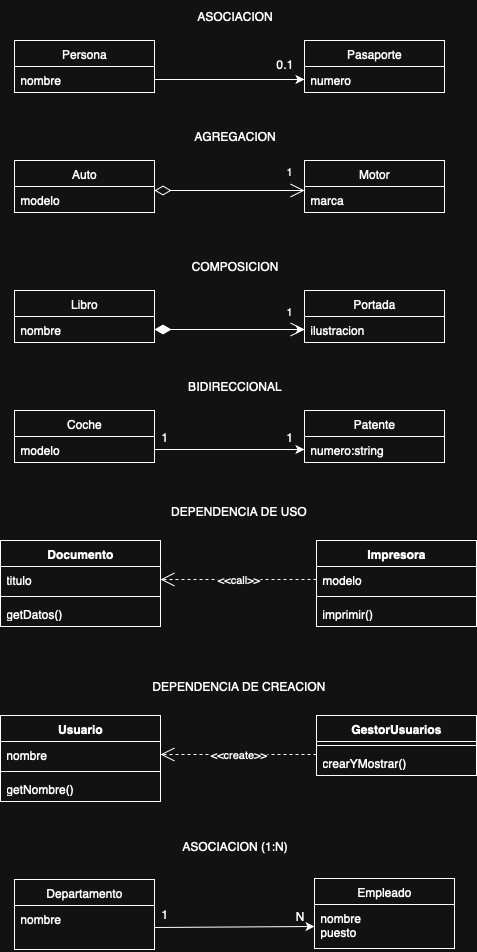

The diagram above was exported from draw.io. Its source (the exported page's mxGraphModel, read from the mxfile embedded in the PNG):
<mxGraphModel dx="976" dy="567" grid="1" gridSize="10" guides="1" tooltips="1" connect="1" arrows="1" fold="1" page="1" pageScale="1" pageWidth="827" pageHeight="1169" math="0" shadow="0">
  <root>
    <mxCell id="0" />
    <mxCell id="1" parent="0" />
    <mxCell id="k93IRnV3bHNMQjbPAfWl-8" style="rounded=0;orthogonalLoop=1;jettySize=auto;html=1;entryX=0;entryY=0.5;entryDx=0;entryDy=0;exitX=1;exitY=0.5;exitDx=0;exitDy=0;" parent="1" source="k93IRnV3bHNMQjbPAfWl-3" target="k93IRnV3bHNMQjbPAfWl-7" edge="1">
      <mxGeometry relative="1" as="geometry" />
    </mxCell>
    <mxCell id="k93IRnV3bHNMQjbPAfWl-2" value="Persona" style="swimlane;fontStyle=0;childLayout=stackLayout;horizontal=1;startSize=26;fillColor=none;horizontalStack=0;resizeParent=1;resizeParentMax=0;resizeLast=0;collapsible=1;marginBottom=0;whiteSpace=wrap;html=1;" parent="1" vertex="1">
      <mxGeometry x="190" y="100" width="140" height="52" as="geometry" />
    </mxCell>
    <mxCell id="k93IRnV3bHNMQjbPAfWl-3" value="nombre" style="text;strokeColor=none;fillColor=none;align=left;verticalAlign=top;spacingLeft=4;spacingRight=4;overflow=hidden;rotatable=0;points=[[0,0.5],[1,0.5]];portConstraint=eastwest;whiteSpace=wrap;html=1;" parent="k93IRnV3bHNMQjbPAfWl-2" vertex="1">
      <mxGeometry y="26" width="140" height="26" as="geometry" />
    </mxCell>
    <mxCell id="k93IRnV3bHNMQjbPAfWl-6" value="Pasaporte" style="swimlane;fontStyle=0;childLayout=stackLayout;horizontal=1;startSize=26;fillColor=none;horizontalStack=0;resizeParent=1;resizeParentMax=0;resizeLast=0;collapsible=1;marginBottom=0;whiteSpace=wrap;html=1;" parent="1" vertex="1">
      <mxGeometry x="480" y="100" width="140" height="52" as="geometry" />
    </mxCell>
    <mxCell id="k93IRnV3bHNMQjbPAfWl-7" value="numero" style="text;strokeColor=none;fillColor=none;align=left;verticalAlign=top;spacingLeft=4;spacingRight=4;overflow=hidden;rotatable=0;points=[[0,0.5],[1,0.5]];portConstraint=eastwest;whiteSpace=wrap;html=1;" parent="k93IRnV3bHNMQjbPAfWl-6" vertex="1">
      <mxGeometry y="26" width="140" height="26" as="geometry" />
    </mxCell>
    <mxCell id="k93IRnV3bHNMQjbPAfWl-9" value="0.1" style="text;html=1;align=center;verticalAlign=middle;resizable=0;points=[];autosize=1;strokeColor=none;fillColor=none;" parent="1" vertex="1">
      <mxGeometry x="440" y="108" width="40" height="30" as="geometry" />
    </mxCell>
    <mxCell id="k93IRnV3bHNMQjbPAfWl-10" value="ASOCIACION" style="text;html=1;align=center;verticalAlign=middle;resizable=0;points=[];autosize=1;strokeColor=none;fillColor=none;" parent="1" vertex="1">
      <mxGeometry x="360" y="60" width="100" height="30" as="geometry" />
    </mxCell>
    <mxCell id="k93IRnV3bHNMQjbPAfWl-12" value="Auto" style="swimlane;fontStyle=0;childLayout=stackLayout;horizontal=1;startSize=26;fillColor=none;horizontalStack=0;resizeParent=1;resizeParentMax=0;resizeLast=0;collapsible=1;marginBottom=0;whiteSpace=wrap;html=1;" parent="1" vertex="1">
      <mxGeometry x="190" y="220" width="140" height="52" as="geometry" />
    </mxCell>
    <mxCell id="k93IRnV3bHNMQjbPAfWl-13" value="modelo" style="text;strokeColor=none;fillColor=none;align=left;verticalAlign=top;spacingLeft=4;spacingRight=4;overflow=hidden;rotatable=0;points=[[0,0.5],[1,0.5]];portConstraint=eastwest;whiteSpace=wrap;html=1;" parent="k93IRnV3bHNMQjbPAfWl-12" vertex="1">
      <mxGeometry y="26" width="140" height="26" as="geometry" />
    </mxCell>
    <mxCell id="k93IRnV3bHNMQjbPAfWl-14" value="Motor" style="swimlane;fontStyle=0;childLayout=stackLayout;horizontal=1;startSize=26;fillColor=none;horizontalStack=0;resizeParent=1;resizeParentMax=0;resizeLast=0;collapsible=1;marginBottom=0;whiteSpace=wrap;html=1;" parent="1" vertex="1">
      <mxGeometry x="480" y="220" width="140" height="52" as="geometry" />
    </mxCell>
    <mxCell id="k93IRnV3bHNMQjbPAfWl-15" value="marca" style="text;strokeColor=none;fillColor=none;align=left;verticalAlign=top;spacingLeft=4;spacingRight=4;overflow=hidden;rotatable=0;points=[[0,0.5],[1,0.5]];portConstraint=eastwest;whiteSpace=wrap;html=1;" parent="k93IRnV3bHNMQjbPAfWl-14" vertex="1">
      <mxGeometry y="26" width="140" height="26" as="geometry" />
    </mxCell>
    <mxCell id="k93IRnV3bHNMQjbPAfWl-17" value="AGREGACION" style="text;html=1;align=center;verticalAlign=middle;resizable=0;points=[];autosize=1;strokeColor=none;fillColor=none;" parent="1" vertex="1">
      <mxGeometry x="360" y="180" width="100" height="30" as="geometry" />
    </mxCell>
    <mxCell id="k93IRnV3bHNMQjbPAfWl-18" style="rounded=0;orthogonalLoop=1;jettySize=auto;html=1;entryX=0;entryY=0.5;entryDx=0;entryDy=0;exitX=1;exitY=0.5;exitDx=0;exitDy=0;" parent="1" source="k93IRnV3bHNMQjbPAfWl-20" target="k93IRnV3bHNMQjbPAfWl-22" edge="1">
      <mxGeometry relative="1" as="geometry" />
    </mxCell>
    <mxCell id="k93IRnV3bHNMQjbPAfWl-19" value="Libro" style="swimlane;fontStyle=0;childLayout=stackLayout;horizontal=1;startSize=26;fillColor=none;horizontalStack=0;resizeParent=1;resizeParentMax=0;resizeLast=0;collapsible=1;marginBottom=0;whiteSpace=wrap;html=1;" parent="1" vertex="1">
      <mxGeometry x="190" y="350" width="140" height="52" as="geometry" />
    </mxCell>
    <mxCell id="k93IRnV3bHNMQjbPAfWl-20" value="nombre" style="text;strokeColor=none;fillColor=none;align=left;verticalAlign=top;spacingLeft=4;spacingRight=4;overflow=hidden;rotatable=0;points=[[0,0.5],[1,0.5]];portConstraint=eastwest;whiteSpace=wrap;html=1;" parent="k93IRnV3bHNMQjbPAfWl-19" vertex="1">
      <mxGeometry y="26" width="140" height="26" as="geometry" />
    </mxCell>
    <mxCell id="k93IRnV3bHNMQjbPAfWl-21" value="Portada" style="swimlane;fontStyle=0;childLayout=stackLayout;horizontal=1;startSize=26;fillColor=none;horizontalStack=0;resizeParent=1;resizeParentMax=0;resizeLast=0;collapsible=1;marginBottom=0;whiteSpace=wrap;html=1;" parent="1" vertex="1">
      <mxGeometry x="480" y="350" width="140" height="52" as="geometry" />
    </mxCell>
    <mxCell id="k93IRnV3bHNMQjbPAfWl-22" value="ilustracion" style="text;strokeColor=none;fillColor=none;align=left;verticalAlign=top;spacingLeft=4;spacingRight=4;overflow=hidden;rotatable=0;points=[[0,0.5],[1,0.5]];portConstraint=eastwest;whiteSpace=wrap;html=1;" parent="k93IRnV3bHNMQjbPAfWl-21" vertex="1">
      <mxGeometry y="26" width="140" height="26" as="geometry" />
    </mxCell>
    <mxCell id="k93IRnV3bHNMQjbPAfWl-24" value="COMPOSICION" style="text;html=1;align=center;verticalAlign=middle;resizable=0;points=[];autosize=1;strokeColor=none;fillColor=none;" parent="1" vertex="1">
      <mxGeometry x="355" y="310" width="110" height="30" as="geometry" />
    </mxCell>
    <mxCell id="k93IRnV3bHNMQjbPAfWl-25" value="1" style="endArrow=open;html=1;endSize=12;startArrow=diamondThin;startSize=14;startFill=0;edgeStyle=orthogonalEdgeStyle;align=left;verticalAlign=bottom;rounded=0;" parent="1" edge="1">
      <mxGeometry x="0.7333" y="10" relative="1" as="geometry">
        <mxPoint x="330" y="250" as="sourcePoint" />
        <mxPoint x="480" y="250" as="targetPoint" />
        <mxPoint as="offset" />
      </mxGeometry>
    </mxCell>
    <mxCell id="k93IRnV3bHNMQjbPAfWl-26" value="1" style="endArrow=open;html=1;endSize=12;startArrow=diamondThin;startSize=14;startFill=1;edgeStyle=orthogonalEdgeStyle;align=left;verticalAlign=bottom;rounded=0;exitX=1;exitY=0.5;exitDx=0;exitDy=0;" parent="1" source="k93IRnV3bHNMQjbPAfWl-20" edge="1">
      <mxGeometry x="0.735" y="9" relative="1" as="geometry">
        <mxPoint x="340" y="410" as="sourcePoint" />
        <mxPoint x="480" y="389" as="targetPoint" />
        <mxPoint as="offset" />
      </mxGeometry>
    </mxCell>
    <mxCell id="k93IRnV3bHNMQjbPAfWl-27" style="rounded=0;orthogonalLoop=1;jettySize=auto;html=1;entryX=0;entryY=0.5;entryDx=0;entryDy=0;exitX=1;exitY=0.5;exitDx=0;exitDy=0;" parent="1" source="k93IRnV3bHNMQjbPAfWl-29" target="k93IRnV3bHNMQjbPAfWl-31" edge="1">
      <mxGeometry relative="1" as="geometry" />
    </mxCell>
    <mxCell id="k93IRnV3bHNMQjbPAfWl-28" value="Coche" style="swimlane;fontStyle=0;childLayout=stackLayout;horizontal=1;startSize=26;fillColor=none;horizontalStack=0;resizeParent=1;resizeParentMax=0;resizeLast=0;collapsible=1;marginBottom=0;whiteSpace=wrap;html=1;" parent="1" vertex="1">
      <mxGeometry x="190" y="470" width="140" height="52" as="geometry" />
    </mxCell>
    <mxCell id="k93IRnV3bHNMQjbPAfWl-29" value="modelo" style="text;strokeColor=none;fillColor=none;align=left;verticalAlign=top;spacingLeft=4;spacingRight=4;overflow=hidden;rotatable=0;points=[[0,0.5],[1,0.5]];portConstraint=eastwest;whiteSpace=wrap;html=1;" parent="k93IRnV3bHNMQjbPAfWl-28" vertex="1">
      <mxGeometry y="26" width="140" height="26" as="geometry" />
    </mxCell>
    <mxCell id="k93IRnV3bHNMQjbPAfWl-30" value="Patente" style="swimlane;fontStyle=0;childLayout=stackLayout;horizontal=1;startSize=26;fillColor=none;horizontalStack=0;resizeParent=1;resizeParentMax=0;resizeLast=0;collapsible=1;marginBottom=0;whiteSpace=wrap;html=1;" parent="1" vertex="1">
      <mxGeometry x="480" y="470" width="140" height="52" as="geometry" />
    </mxCell>
    <mxCell id="k93IRnV3bHNMQjbPAfWl-31" value="numero:string&lt;div&gt;&lt;br&gt;&lt;/div&gt;" style="text;strokeColor=none;fillColor=none;align=left;verticalAlign=top;spacingLeft=4;spacingRight=4;overflow=hidden;rotatable=0;points=[[0,0.5],[1,0.5]];portConstraint=eastwest;whiteSpace=wrap;html=1;" parent="k93IRnV3bHNMQjbPAfWl-30" vertex="1">
      <mxGeometry y="26" width="140" height="26" as="geometry" />
    </mxCell>
    <mxCell id="k93IRnV3bHNMQjbPAfWl-32" value="1" style="text;html=1;align=center;verticalAlign=middle;resizable=0;points=[];autosize=1;strokeColor=none;fillColor=none;" parent="1" vertex="1">
      <mxGeometry x="450" y="481" width="30" height="30" as="geometry" />
    </mxCell>
    <mxCell id="k93IRnV3bHNMQjbPAfWl-33" value="BIDIRECCIONAL" style="text;html=1;align=center;verticalAlign=middle;resizable=0;points=[];autosize=1;strokeColor=none;fillColor=none;" parent="1" vertex="1">
      <mxGeometry x="350" y="430" width="120" height="30" as="geometry" />
    </mxCell>
    <mxCell id="k93IRnV3bHNMQjbPAfWl-34" value="1" style="text;html=1;align=center;verticalAlign=middle;resizable=0;points=[];autosize=1;strokeColor=none;fillColor=none;" parent="1" vertex="1">
      <mxGeometry x="325" y="481" width="30" height="30" as="geometry" />
    </mxCell>
    <mxCell id="k93IRnV3bHNMQjbPAfWl-35" value="DEPENDENCIA DE USO" style="text;html=1;align=center;verticalAlign=middle;resizable=0;points=[];autosize=1;strokeColor=none;fillColor=none;" parent="1" vertex="1">
      <mxGeometry x="334" y="555" width="160" height="30" as="geometry" />
    </mxCell>
    <mxCell id="k93IRnV3bHNMQjbPAfWl-36" value="Documento" style="swimlane;fontStyle=1;align=center;verticalAlign=top;childLayout=stackLayout;horizontal=1;startSize=26;horizontalStack=0;resizeParent=1;resizeParentMax=0;resizeLast=0;collapsible=1;marginBottom=0;whiteSpace=wrap;html=1;" parent="1" vertex="1">
      <mxGeometry x="176" y="600" width="160" height="86" as="geometry" />
    </mxCell>
    <mxCell id="k93IRnV3bHNMQjbPAfWl-37" value="titulo" style="text;strokeColor=none;fillColor=none;align=left;verticalAlign=top;spacingLeft=4;spacingRight=4;overflow=hidden;rotatable=0;points=[[0,0.5],[1,0.5]];portConstraint=eastwest;whiteSpace=wrap;html=1;" parent="k93IRnV3bHNMQjbPAfWl-36" vertex="1">
      <mxGeometry y="26" width="160" height="26" as="geometry" />
    </mxCell>
    <mxCell id="k93IRnV3bHNMQjbPAfWl-38" value="" style="line;strokeWidth=1;fillColor=none;align=left;verticalAlign=middle;spacingTop=-1;spacingLeft=3;spacingRight=3;rotatable=0;labelPosition=right;points=[];portConstraint=eastwest;strokeColor=inherit;" parent="k93IRnV3bHNMQjbPAfWl-36" vertex="1">
      <mxGeometry y="52" width="160" height="8" as="geometry" />
    </mxCell>
    <mxCell id="k93IRnV3bHNMQjbPAfWl-39" value="getDatos()" style="text;strokeColor=none;fillColor=none;align=left;verticalAlign=top;spacingLeft=4;spacingRight=4;overflow=hidden;rotatable=0;points=[[0,0.5],[1,0.5]];portConstraint=eastwest;whiteSpace=wrap;html=1;" parent="k93IRnV3bHNMQjbPAfWl-36" vertex="1">
      <mxGeometry y="60" width="160" height="26" as="geometry" />
    </mxCell>
    <mxCell id="k93IRnV3bHNMQjbPAfWl-40" value="Impresora" style="swimlane;fontStyle=1;align=center;verticalAlign=top;childLayout=stackLayout;horizontal=1;startSize=26;horizontalStack=0;resizeParent=1;resizeParentMax=0;resizeLast=0;collapsible=1;marginBottom=0;whiteSpace=wrap;html=1;" parent="1" vertex="1">
      <mxGeometry x="492" y="600" width="160" height="86" as="geometry" />
    </mxCell>
    <mxCell id="k93IRnV3bHNMQjbPAfWl-41" value="modelo" style="text;strokeColor=none;fillColor=none;align=left;verticalAlign=top;spacingLeft=4;spacingRight=4;overflow=hidden;rotatable=0;points=[[0,0.5],[1,0.5]];portConstraint=eastwest;whiteSpace=wrap;html=1;" parent="k93IRnV3bHNMQjbPAfWl-40" vertex="1">
      <mxGeometry y="26" width="160" height="26" as="geometry" />
    </mxCell>
    <mxCell id="k93IRnV3bHNMQjbPAfWl-42" value="" style="line;strokeWidth=1;fillColor=none;align=left;verticalAlign=middle;spacingTop=-1;spacingLeft=3;spacingRight=3;rotatable=0;labelPosition=right;points=[];portConstraint=eastwest;strokeColor=inherit;" parent="k93IRnV3bHNMQjbPAfWl-40" vertex="1">
      <mxGeometry y="52" width="160" height="8" as="geometry" />
    </mxCell>
    <mxCell id="k93IRnV3bHNMQjbPAfWl-43" value="imprimir()" style="text;strokeColor=none;fillColor=none;align=left;verticalAlign=top;spacingLeft=4;spacingRight=4;overflow=hidden;rotatable=0;points=[[0,0.5],[1,0.5]];portConstraint=eastwest;whiteSpace=wrap;html=1;" parent="k93IRnV3bHNMQjbPAfWl-40" vertex="1">
      <mxGeometry y="60" width="160" height="26" as="geometry" />
    </mxCell>
    <mxCell id="k93IRnV3bHNMQjbPAfWl-44" value="&amp;lt;&amp;lt;call&amp;gt;&amp;gt;" style="endArrow=open;endSize=12;dashed=1;html=1;rounded=0;entryX=1;entryY=0.5;entryDx=0;entryDy=0;exitX=0;exitY=0.5;exitDx=0;exitDy=0;" parent="1" source="k93IRnV3bHNMQjbPAfWl-41" target="k93IRnV3bHNMQjbPAfWl-37" edge="1">
      <mxGeometry width="160" relative="1" as="geometry">
        <mxPoint x="342" y="650" as="sourcePoint" />
        <mxPoint x="502" y="650" as="targetPoint" />
      </mxGeometry>
    </mxCell>
    <mxCell id="uzk5aK9AXl8wbPqZLZCR-1" value="DEPENDENCIA DE CREACION" style="text;html=1;align=center;verticalAlign=middle;resizable=0;points=[];autosize=1;strokeColor=none;fillColor=none;" vertex="1" parent="1">
      <mxGeometry x="314" y="730" width="200" height="30" as="geometry" />
    </mxCell>
    <mxCell id="uzk5aK9AXl8wbPqZLZCR-2" value="Usuario" style="swimlane;fontStyle=1;align=center;verticalAlign=top;childLayout=stackLayout;horizontal=1;startSize=26;horizontalStack=0;resizeParent=1;resizeParentMax=0;resizeLast=0;collapsible=1;marginBottom=0;whiteSpace=wrap;html=1;" vertex="1" parent="1">
      <mxGeometry x="176" y="775" width="160" height="86" as="geometry" />
    </mxCell>
    <mxCell id="uzk5aK9AXl8wbPqZLZCR-3" value="nombre" style="text;strokeColor=none;fillColor=none;align=left;verticalAlign=top;spacingLeft=4;spacingRight=4;overflow=hidden;rotatable=0;points=[[0,0.5],[1,0.5]];portConstraint=eastwest;whiteSpace=wrap;html=1;" vertex="1" parent="uzk5aK9AXl8wbPqZLZCR-2">
      <mxGeometry y="26" width="160" height="26" as="geometry" />
    </mxCell>
    <mxCell id="uzk5aK9AXl8wbPqZLZCR-4" value="" style="line;strokeWidth=1;fillColor=none;align=left;verticalAlign=middle;spacingTop=-1;spacingLeft=3;spacingRight=3;rotatable=0;labelPosition=right;points=[];portConstraint=eastwest;strokeColor=inherit;" vertex="1" parent="uzk5aK9AXl8wbPqZLZCR-2">
      <mxGeometry y="52" width="160" height="8" as="geometry" />
    </mxCell>
    <mxCell id="uzk5aK9AXl8wbPqZLZCR-5" value="getNombre()" style="text;strokeColor=none;fillColor=none;align=left;verticalAlign=top;spacingLeft=4;spacingRight=4;overflow=hidden;rotatable=0;points=[[0,0.5],[1,0.5]];portConstraint=eastwest;whiteSpace=wrap;html=1;" vertex="1" parent="uzk5aK9AXl8wbPqZLZCR-2">
      <mxGeometry y="60" width="160" height="26" as="geometry" />
    </mxCell>
    <mxCell id="uzk5aK9AXl8wbPqZLZCR-6" value="GestorUsuarios" style="swimlane;fontStyle=1;align=center;verticalAlign=top;childLayout=stackLayout;horizontal=1;startSize=26;horizontalStack=0;resizeParent=1;resizeParentMax=0;resizeLast=0;collapsible=1;marginBottom=0;whiteSpace=wrap;html=1;" vertex="1" parent="1">
      <mxGeometry x="492" y="775" width="160" height="60" as="geometry" />
    </mxCell>
    <mxCell id="uzk5aK9AXl8wbPqZLZCR-8" value="" style="line;strokeWidth=1;fillColor=none;align=left;verticalAlign=middle;spacingTop=-1;spacingLeft=3;spacingRight=3;rotatable=0;labelPosition=right;points=[];portConstraint=eastwest;strokeColor=inherit;" vertex="1" parent="uzk5aK9AXl8wbPqZLZCR-6">
      <mxGeometry y="26" width="160" height="8" as="geometry" />
    </mxCell>
    <mxCell id="uzk5aK9AXl8wbPqZLZCR-9" value="crearYMostrar()" style="text;strokeColor=none;fillColor=none;align=left;verticalAlign=top;spacingLeft=4;spacingRight=4;overflow=hidden;rotatable=0;points=[[0,0.5],[1,0.5]];portConstraint=eastwest;whiteSpace=wrap;html=1;" vertex="1" parent="uzk5aK9AXl8wbPqZLZCR-6">
      <mxGeometry y="34" width="160" height="26" as="geometry" />
    </mxCell>
    <mxCell id="uzk5aK9AXl8wbPqZLZCR-10" value="&amp;lt;&amp;lt;create&amp;gt;&amp;gt;" style="endArrow=open;endSize=12;dashed=1;html=1;rounded=0;entryX=1;entryY=0.5;entryDx=0;entryDy=0;exitX=0;exitY=0.5;exitDx=0;exitDy=0;" edge="1" parent="1" target="uzk5aK9AXl8wbPqZLZCR-3">
      <mxGeometry width="160" relative="1" as="geometry">
        <mxPoint x="492" y="814" as="sourcePoint" />
        <mxPoint x="502" y="825" as="targetPoint" />
        <mxPoint as="offset" />
      </mxGeometry>
    </mxCell>
    <mxCell id="uzk5aK9AXl8wbPqZLZCR-11" style="rounded=0;orthogonalLoop=1;jettySize=auto;html=1;entryX=0;entryY=0.5;entryDx=0;entryDy=0;exitX=1;exitY=0.5;exitDx=0;exitDy=0;" edge="1" parent="1" source="uzk5aK9AXl8wbPqZLZCR-13" target="uzk5aK9AXl8wbPqZLZCR-15">
      <mxGeometry relative="1" as="geometry" />
    </mxCell>
    <mxCell id="uzk5aK9AXl8wbPqZLZCR-12" value="Departamento" style="swimlane;fontStyle=0;childLayout=stackLayout;horizontal=1;startSize=26;fillColor=none;horizontalStack=0;resizeParent=1;resizeParentMax=0;resizeLast=0;collapsible=1;marginBottom=0;whiteSpace=wrap;html=1;" vertex="1" parent="1">
      <mxGeometry x="190" y="939" width="140" height="70" as="geometry" />
    </mxCell>
    <mxCell id="uzk5aK9AXl8wbPqZLZCR-13" value="nombre&lt;div&gt;&lt;br&gt;&lt;/div&gt;" style="text;strokeColor=none;fillColor=none;align=left;verticalAlign=top;spacingLeft=4;spacingRight=4;overflow=hidden;rotatable=0;points=[[0,0.5],[1,0.5]];portConstraint=eastwest;whiteSpace=wrap;html=1;" vertex="1" parent="uzk5aK9AXl8wbPqZLZCR-12">
      <mxGeometry y="26" width="140" height="44" as="geometry" />
    </mxCell>
    <mxCell id="uzk5aK9AXl8wbPqZLZCR-14" value="Empleado" style="swimlane;fontStyle=0;childLayout=stackLayout;horizontal=1;startSize=26;fillColor=none;horizontalStack=0;resizeParent=1;resizeParentMax=0;resizeLast=0;collapsible=1;marginBottom=0;whiteSpace=wrap;html=1;" vertex="1" parent="1">
      <mxGeometry x="490" y="938" width="140" height="70" as="geometry" />
    </mxCell>
    <mxCell id="uzk5aK9AXl8wbPqZLZCR-15" value="nombre&lt;div&gt;puesto&lt;/div&gt;" style="text;strokeColor=none;fillColor=none;align=left;verticalAlign=top;spacingLeft=4;spacingRight=4;overflow=hidden;rotatable=0;points=[[0,0.5],[1,0.5]];portConstraint=eastwest;whiteSpace=wrap;html=1;" vertex="1" parent="uzk5aK9AXl8wbPqZLZCR-14">
      <mxGeometry y="26" width="140" height="44" as="geometry" />
    </mxCell>
    <mxCell id="uzk5aK9AXl8wbPqZLZCR-16" value="N" style="text;html=1;align=center;verticalAlign=middle;resizable=0;points=[];autosize=1;strokeColor=none;fillColor=none;" vertex="1" parent="1">
      <mxGeometry x="460" y="960" width="30" height="30" as="geometry" />
    </mxCell>
    <mxCell id="uzk5aK9AXl8wbPqZLZCR-17" value="ASOCIACION (1:N)" style="text;html=1;align=center;verticalAlign=middle;resizable=0;points=[];autosize=1;strokeColor=none;fillColor=none;" vertex="1" parent="1">
      <mxGeometry x="345" y="890" width="130" height="30" as="geometry" />
    </mxCell>
    <mxCell id="uzk5aK9AXl8wbPqZLZCR-19" value="1" style="text;html=1;align=center;verticalAlign=middle;resizable=0;points=[];autosize=1;strokeColor=none;fillColor=none;" vertex="1" parent="1">
      <mxGeometry x="325" y="958" width="30" height="30" as="geometry" />
    </mxCell>
  </root>
</mxGraphModel>